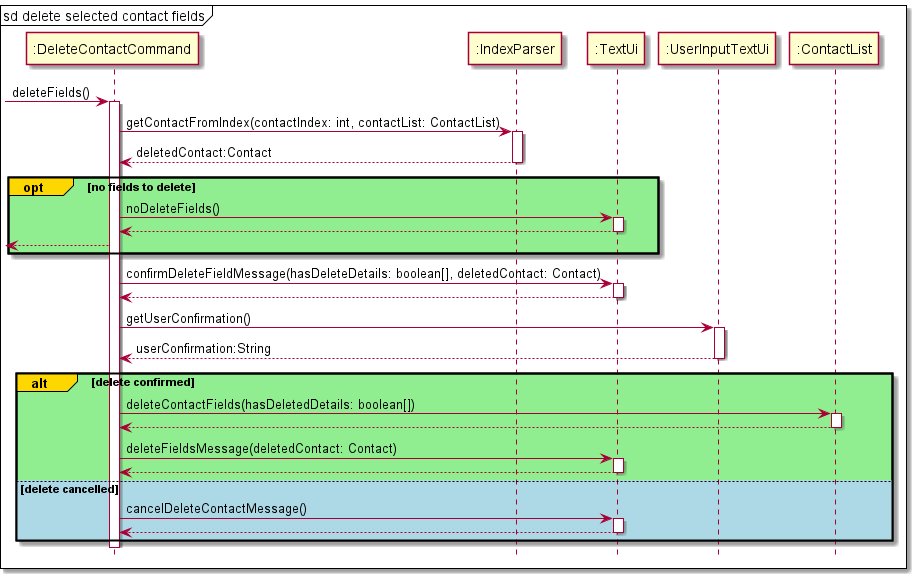

The diagram above was rendered by PlantUML. Its source (embedded in the PNG):
@startuml
hide footbox
mainframe sd delete selected contact fields
-> ":DeleteContactCommand":deleteFields()
activate ":DeleteContactCommand"

'obtain contact to be deleted using index
":DeleteContactCommand" -> ":IndexParser": getContactFromIndex(contactIndex: int, contactList: ContactList)
activate ":IndexParser"
":IndexParser" --> ":DeleteContactCommand": deletedContact:Contact
deactivate ":IndexParser"


opt#gold #lightgreen no fields to delete
    ":DeleteContactCommand" -> ":TextUi": noDeleteFields()
    activate ":TextUi"
    ":TextUi" --> ":DeleteContactCommand"
    deactivate ":TextUi"
    <-- ":DeleteContactCommand"
end

'confirm delete message
":DeleteContactCommand" -> ":TextUi" :confirmDeleteFieldMessage(hasDeleteDetails: boolean[], deletedContact: Contact)
activate ":TextUi"
":TextUi" --> ":DeleteContactCommand"
deactivate ":TextUi"

'get confirmation from user to delete
":DeleteContactCommand" -> ":UserInputTextUi":getUserConfirmation()
activate ":UserInputTextUi"
":UserInputTextUi" --> ":DeleteContactCommand" :userConfirmation:String
deactivate ":UserInputTextUi"

alt#gold #lightgreen delete confirmed
    'execute delete for selected contact
    ":DeleteContactCommand" -> ":ContactList":deleteContactFields(hasDeletedDetails: boolean[])
    activate ":ContactList"
    ":ContactList" --> ":DeleteContactCommand"
    deactivate ":ContactList"

    'Print message to show delete executed
    ":DeleteContactCommand" -> ":TextUi": deleteFieldsMessage(deletedContact: Contact)
    activate ":TextUi"
    ":TextUi" --> ":DeleteContactCommand"
    deactivate ":TextUi"

else #lightblue delete cancelled
    'Print message to show delete cancelled
    ":DeleteContactCommand" -> ":TextUi":cancelDeleteContactMessage()
    activate ":TextUi"
    ":TextUi" --> ":DeleteContactCommand"
    deactivate ":TextUi"
end

deactivate ":DeleteContactCommand"
@enduml